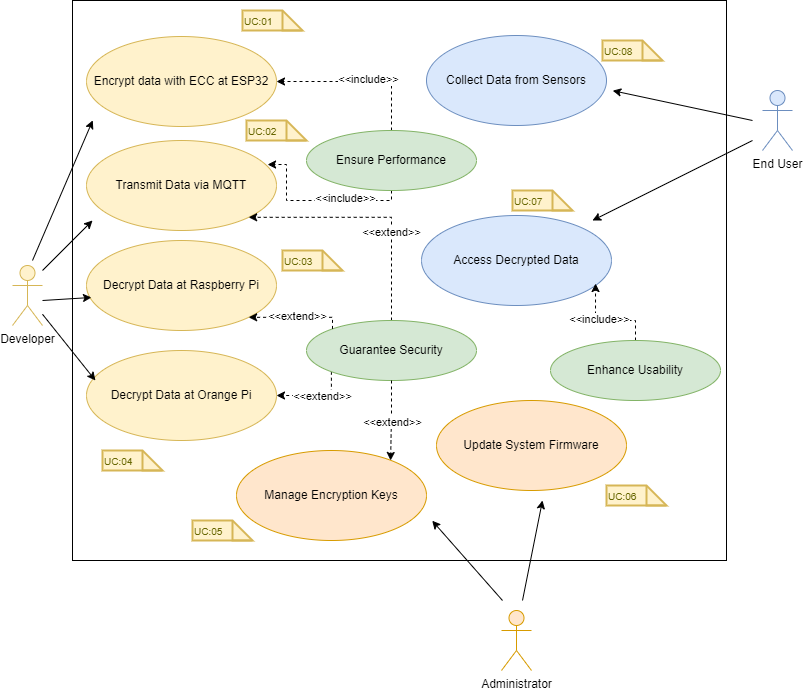

The diagram above was exported from draw.io. Its source (the exported page's mxGraphModel, read from the mxfile embedded in the PNG):
<mxGraphModel dx="1434" dy="780" grid="1" gridSize="10" guides="1" tooltips="1" connect="1" arrows="1" fold="1" page="1" pageScale="1" pageWidth="850" pageHeight="1100" math="0" shadow="0">
  <root>
    <mxCell id="0" />
    <mxCell id="1" parent="0" />
    <mxCell id="9izUi-IACNwl1R7_AE4t-33" value="" style="rounded=0;whiteSpace=wrap;html=1;" vertex="1" parent="1">
      <mxGeometry x="100" y="30" width="654" height="560" as="geometry" />
    </mxCell>
    <mxCell id="9izUi-IACNwl1R7_AE4t-2" value="Collect Data from Sensors" style="ellipse;whiteSpace=wrap;html=1;fillColor=#dae8fc;strokeColor=#6c8ebf;" vertex="1" parent="1">
      <mxGeometry x="454" y="65" width="180" height="90" as="geometry" />
    </mxCell>
    <mxCell id="9izUi-IACNwl1R7_AE4t-3" value="Access Decrypted Data" style="ellipse;whiteSpace=wrap;html=1;fillColor=#dae8fc;strokeColor=#6c8ebf;" vertex="1" parent="1">
      <mxGeometry x="449" y="245" width="190" height="90" as="geometry" />
    </mxCell>
    <mxCell id="9izUi-IACNwl1R7_AE4t-4" value="Decrypt Data at Orange Pi" style="ellipse;whiteSpace=wrap;html=1;fillColor=#fff2cc;strokeColor=#d6b656;" vertex="1" parent="1">
      <mxGeometry x="114" y="380" width="190" height="90" as="geometry" />
    </mxCell>
    <mxCell id="9izUi-IACNwl1R7_AE4t-6" value="Manage Encryption Keys" style="ellipse;whiteSpace=wrap;html=1;fillColor=#ffe6cc;strokeColor=#d79b00;" vertex="1" parent="1">
      <mxGeometry x="264" y="480" width="190" height="90" as="geometry" />
    </mxCell>
    <mxCell id="9izUi-IACNwl1R7_AE4t-7" value="Encrypt data with ECC at ESP32" style="ellipse;whiteSpace=wrap;html=1;fillColor=#fff2cc;strokeColor=#d6b656;" vertex="1" parent="1">
      <mxGeometry x="114" y="66" width="190" height="90" as="geometry" />
    </mxCell>
    <mxCell id="9izUi-IACNwl1R7_AE4t-8" value="Decrypt Data at Raspberry Pi" style="ellipse;whiteSpace=wrap;html=1;fillColor=#fff2cc;strokeColor=#d6b656;" vertex="1" parent="1">
      <mxGeometry x="114" y="270" width="190" height="90" as="geometry" />
    </mxCell>
    <mxCell id="9izUi-IACNwl1R7_AE4t-9" value="Transmit Data via MQTT" style="ellipse;whiteSpace=wrap;html=1;fillColor=#fff2cc;strokeColor=#d6b656;" vertex="1" parent="1">
      <mxGeometry x="114" y="170" width="190" height="90" as="geometry" />
    </mxCell>
    <mxCell id="9izUi-IACNwl1R7_AE4t-39" style="edgeStyle=orthogonalEdgeStyle;rounded=0;orthogonalLoop=1;jettySize=auto;html=1;exitX=0.5;exitY=0;exitDx=0;exitDy=0;entryX=1;entryY=0.5;entryDx=0;entryDy=0;dashed=1;" edge="1" parent="1" source="9izUi-IACNwl1R7_AE4t-10" target="9izUi-IACNwl1R7_AE4t-7">
      <mxGeometry relative="1" as="geometry" />
    </mxCell>
    <mxCell id="9izUi-IACNwl1R7_AE4t-40" value="&amp;lt;&amp;lt;include&amp;gt;&amp;gt;" style="edgeLabel;html=1;align=center;verticalAlign=middle;resizable=0;points=[];" vertex="1" connectable="0" parent="9izUi-IACNwl1R7_AE4t-39">
      <mxGeometry x="-0.1098" y="-3" relative="1" as="geometry">
        <mxPoint as="offset" />
      </mxGeometry>
    </mxCell>
    <mxCell id="9izUi-IACNwl1R7_AE4t-41" style="edgeStyle=orthogonalEdgeStyle;rounded=0;orthogonalLoop=1;jettySize=auto;html=1;exitX=0.5;exitY=1;exitDx=0;exitDy=0;entryX=0.953;entryY=0.267;entryDx=0;entryDy=0;dashed=1;entryPerimeter=0;" edge="1" parent="1" source="9izUi-IACNwl1R7_AE4t-10" target="9izUi-IACNwl1R7_AE4t-9">
      <mxGeometry relative="1" as="geometry">
        <Array as="points">
          <mxPoint x="419" y="230" />
          <mxPoint x="314" y="230" />
          <mxPoint x="314" y="194" />
        </Array>
      </mxGeometry>
    </mxCell>
    <mxCell id="9izUi-IACNwl1R7_AE4t-42" value="&amp;lt;&amp;lt;include&amp;gt;&amp;gt;" style="edgeLabel;html=1;align=center;verticalAlign=middle;resizable=0;points=[];" vertex="1" connectable="0" parent="9izUi-IACNwl1R7_AE4t-41">
      <mxGeometry x="-0.3303" y="-3" relative="1" as="geometry">
        <mxPoint as="offset" />
      </mxGeometry>
    </mxCell>
    <mxCell id="9izUi-IACNwl1R7_AE4t-10" value="Ensure Performance" style="ellipse;whiteSpace=wrap;html=1;fillColor=#d5e8d4;strokeColor=#82b366;" vertex="1" parent="1">
      <mxGeometry x="334" y="160" width="170" height="60" as="geometry" />
    </mxCell>
    <mxCell id="9izUi-IACNwl1R7_AE4t-36" style="edgeStyle=orthogonalEdgeStyle;rounded=0;orthogonalLoop=1;jettySize=auto;html=1;exitX=0;exitY=1;exitDx=0;exitDy=0;entryX=1;entryY=0.5;entryDx=0;entryDy=0;dashed=1;" edge="1" parent="1" source="9izUi-IACNwl1R7_AE4t-11" target="9izUi-IACNwl1R7_AE4t-4">
      <mxGeometry relative="1" as="geometry">
        <Array as="points">
          <mxPoint x="359" y="425" />
        </Array>
      </mxGeometry>
    </mxCell>
    <mxCell id="9izUi-IACNwl1R7_AE4t-37" value="&amp;lt;&amp;lt;extend&amp;gt;&amp;gt;" style="edgeLabel;html=1;align=center;verticalAlign=middle;resizable=0;points=[];" vertex="1" connectable="0" parent="9izUi-IACNwl1R7_AE4t-36">
      <mxGeometry x="-0.1692" relative="1" as="geometry">
        <mxPoint as="offset" />
      </mxGeometry>
    </mxCell>
    <mxCell id="9izUi-IACNwl1R7_AE4t-43" style="edgeStyle=orthogonalEdgeStyle;rounded=0;orthogonalLoop=1;jettySize=auto;html=1;exitX=0.5;exitY=0;exitDx=0;exitDy=0;entryX=1;entryY=1;entryDx=0;entryDy=0;dashed=1;" edge="1" parent="1" source="9izUi-IACNwl1R7_AE4t-11" target="9izUi-IACNwl1R7_AE4t-9">
      <mxGeometry relative="1" as="geometry">
        <Array as="points">
          <mxPoint x="419" y="247" />
        </Array>
      </mxGeometry>
    </mxCell>
    <mxCell id="9izUi-IACNwl1R7_AE4t-44" value="&amp;lt;&amp;lt;extend&amp;gt;&amp;gt;" style="edgeLabel;html=1;align=center;verticalAlign=middle;resizable=0;points=[];" vertex="1" connectable="0" parent="9izUi-IACNwl1R7_AE4t-43">
      <mxGeometry x="-0.2765" y="1" relative="1" as="geometry">
        <mxPoint as="offset" />
      </mxGeometry>
    </mxCell>
    <mxCell id="9izUi-IACNwl1R7_AE4t-11" value="Guarantee Security" style="ellipse;whiteSpace=wrap;html=1;fillColor=#d5e8d4;strokeColor=#82b366;" vertex="1" parent="1">
      <mxGeometry x="334" y="350" width="170" height="60" as="geometry" />
    </mxCell>
    <mxCell id="9izUi-IACNwl1R7_AE4t-30" style="edgeStyle=orthogonalEdgeStyle;rounded=0;orthogonalLoop=1;jettySize=auto;html=1;entryX=0.916;entryY=0.756;entryDx=0;entryDy=0;dashed=1;entryPerimeter=0;" edge="1" parent="1" source="9izUi-IACNwl1R7_AE4t-12" target="9izUi-IACNwl1R7_AE4t-3">
      <mxGeometry relative="1" as="geometry" />
    </mxCell>
    <mxCell id="9izUi-IACNwl1R7_AE4t-31" value="&amp;lt;&amp;lt;include&amp;gt;&amp;gt;" style="edgeLabel;html=1;align=center;verticalAlign=middle;resizable=0;points=[];" vertex="1" connectable="0" parent="9izUi-IACNwl1R7_AE4t-30">
      <mxGeometry x="0.2706" y="-3" relative="1" as="geometry">
        <mxPoint as="offset" />
      </mxGeometry>
    </mxCell>
    <mxCell id="9izUi-IACNwl1R7_AE4t-12" value="Enhance Usability" style="ellipse;whiteSpace=wrap;html=1;fillColor=#d5e8d4;strokeColor=#82b366;" vertex="1" parent="1">
      <mxGeometry x="578" y="370" width="170" height="60" as="geometry" />
    </mxCell>
    <mxCell id="9izUi-IACNwl1R7_AE4t-13" value="Update System Firmware" style="ellipse;whiteSpace=wrap;html=1;fillColor=#ffe6cc;strokeColor=#d79b00;" vertex="1" parent="1">
      <mxGeometry x="464" y="430" width="190" height="90" as="geometry" />
    </mxCell>
    <mxCell id="9izUi-IACNwl1R7_AE4t-14" value="End User" style="shape=umlActor;verticalLabelPosition=bottom;verticalAlign=top;html=1;outlineConnect=0;fillColor=#dae8fc;strokeColor=#6c8ebf;" vertex="1" parent="1">
      <mxGeometry x="790" y="120" width="30" height="60" as="geometry" />
    </mxCell>
    <mxCell id="9izUi-IACNwl1R7_AE4t-21" value="Developer" style="shape=umlActor;verticalLabelPosition=bottom;verticalAlign=top;html=1;outlineConnect=0;fillColor=#fff2cc;strokeColor=#d6b656;" vertex="1" parent="1">
      <mxGeometry x="40" y="295" width="30" height="60" as="geometry" />
    </mxCell>
    <mxCell id="9izUi-IACNwl1R7_AE4t-22" value="Administrator" style="shape=umlActor;verticalLabelPosition=bottom;verticalAlign=top;html=1;outlineConnect=0;fillColor=#ffe6cc;strokeColor=#d79b00;" vertex="1" parent="1">
      <mxGeometry x="529" y="640" width="30" height="60" as="geometry" />
    </mxCell>
    <mxCell id="9izUi-IACNwl1R7_AE4t-34" style="edgeStyle=orthogonalEdgeStyle;rounded=0;orthogonalLoop=1;jettySize=auto;html=1;entryX=1;entryY=1;entryDx=0;entryDy=0;dashed=1;" edge="1" parent="1" source="9izUi-IACNwl1R7_AE4t-11" target="9izUi-IACNwl1R7_AE4t-8">
      <mxGeometry relative="1" as="geometry">
        <Array as="points">
          <mxPoint x="360" y="347" />
        </Array>
      </mxGeometry>
    </mxCell>
    <mxCell id="9izUi-IACNwl1R7_AE4t-35" value="&amp;lt;&amp;lt;extend&amp;gt;&amp;gt;" style="edgeLabel;html=1;align=center;verticalAlign=middle;resizable=0;points=[];" vertex="1" connectable="0" parent="9izUi-IACNwl1R7_AE4t-34">
      <mxGeometry x="-0.0064" y="-1" relative="1" as="geometry">
        <mxPoint as="offset" />
      </mxGeometry>
    </mxCell>
    <mxCell id="9izUi-IACNwl1R7_AE4t-45" style="edgeStyle=orthogonalEdgeStyle;rounded=0;orthogonalLoop=1;jettySize=auto;html=1;exitX=0.5;exitY=1;exitDx=0;exitDy=0;entryX=0.811;entryY=0.111;entryDx=0;entryDy=0;entryPerimeter=0;dashed=1;" edge="1" parent="1" source="9izUi-IACNwl1R7_AE4t-11" target="9izUi-IACNwl1R7_AE4t-6">
      <mxGeometry relative="1" as="geometry" />
    </mxCell>
    <mxCell id="9izUi-IACNwl1R7_AE4t-46" value="&amp;lt;&amp;lt;extend&amp;gt;&amp;gt;" style="edgeLabel;html=1;align=center;verticalAlign=middle;resizable=0;points=[];" vertex="1" connectable="0" parent="9izUi-IACNwl1R7_AE4t-45">
      <mxGeometry x="0.036" y="1" relative="1" as="geometry">
        <mxPoint as="offset" />
      </mxGeometry>
    </mxCell>
    <mxCell id="9izUi-IACNwl1R7_AE4t-48" value="" style="endArrow=classic;html=1;rounded=0;" edge="1" parent="1">
      <mxGeometry width="50" height="50" relative="1" as="geometry">
        <mxPoint x="550" y="630" as="sourcePoint" />
        <mxPoint x="570" y="530" as="targetPoint" />
      </mxGeometry>
    </mxCell>
    <mxCell id="9izUi-IACNwl1R7_AE4t-49" value="" style="endArrow=classic;html=1;rounded=0;entryX=0.55;entryY=0.929;entryDx=0;entryDy=0;entryPerimeter=0;" edge="1" parent="1" target="9izUi-IACNwl1R7_AE4t-33">
      <mxGeometry width="50" height="50" relative="1" as="geometry">
        <mxPoint x="530" y="630" as="sourcePoint" />
        <mxPoint x="470" y="560" as="targetPoint" />
      </mxGeometry>
    </mxCell>
    <mxCell id="9izUi-IACNwl1R7_AE4t-50" value="" style="endArrow=classic;html=1;rounded=0;entryX=0.031;entryY=0.214;entryDx=0;entryDy=0;entryPerimeter=0;" edge="1" parent="1" target="9izUi-IACNwl1R7_AE4t-33">
      <mxGeometry width="50" height="50" relative="1" as="geometry">
        <mxPoint x="60" y="290" as="sourcePoint" />
        <mxPoint x="110" y="240" as="targetPoint" />
      </mxGeometry>
    </mxCell>
    <mxCell id="9izUi-IACNwl1R7_AE4t-51" value="" style="endArrow=classic;html=1;rounded=0;" edge="1" parent="1">
      <mxGeometry width="50" height="50" relative="1" as="geometry">
        <mxPoint x="70" y="300" as="sourcePoint" />
        <mxPoint x="120" y="250" as="targetPoint" />
      </mxGeometry>
    </mxCell>
    <mxCell id="9izUi-IACNwl1R7_AE4t-52" value="" style="endArrow=classic;html=1;rounded=0;entryX=0.026;entryY=0.633;entryDx=0;entryDy=0;entryPerimeter=0;" edge="1" parent="1" target="9izUi-IACNwl1R7_AE4t-8">
      <mxGeometry width="50" height="50" relative="1" as="geometry">
        <mxPoint x="70" y="330" as="sourcePoint" />
        <mxPoint x="120" y="280" as="targetPoint" />
      </mxGeometry>
    </mxCell>
    <mxCell id="9izUi-IACNwl1R7_AE4t-53" value="" style="endArrow=classic;html=1;rounded=0;entryX=0.047;entryY=0.333;entryDx=0;entryDy=0;entryPerimeter=0;" edge="1" parent="1" source="9izUi-IACNwl1R7_AE4t-21" target="9izUi-IACNwl1R7_AE4t-4">
      <mxGeometry width="50" height="50" relative="1" as="geometry">
        <mxPoint x="70" y="390" as="sourcePoint" />
        <mxPoint x="120" y="340" as="targetPoint" />
      </mxGeometry>
    </mxCell>
    <mxCell id="9izUi-IACNwl1R7_AE4t-54" value="" style="endArrow=classic;html=1;rounded=0;entryX=0.826;entryY=0.161;entryDx=0;entryDy=0;entryPerimeter=0;" edge="1" parent="1" target="9izUi-IACNwl1R7_AE4t-33">
      <mxGeometry width="50" height="50" relative="1" as="geometry">
        <mxPoint x="780" y="150" as="sourcePoint" />
        <mxPoint x="730" y="140" as="targetPoint" />
      </mxGeometry>
    </mxCell>
    <mxCell id="9izUi-IACNwl1R7_AE4t-55" value="" style="endArrow=classic;html=1;rounded=0;" edge="1" parent="1">
      <mxGeometry width="50" height="50" relative="1" as="geometry">
        <mxPoint x="780" y="170" as="sourcePoint" />
        <mxPoint x="620" y="250" as="targetPoint" />
      </mxGeometry>
    </mxCell>
    <mxCell id="9izUi-IACNwl1R7_AE4t-58" value="&lt;font style=&quot;font-size: 10px;&quot;&gt;UC:01&lt;/font&gt;" style="shape=note;strokeWidth=2;fontSize=14;size=20;whiteSpace=wrap;html=1;fillColor=#fff2cc;strokeColor=#d6b656;fontColor=#666600;align=left;" vertex="1" parent="1">
      <mxGeometry x="270" y="40" width="60" height="20" as="geometry" />
    </mxCell>
    <mxCell id="9izUi-IACNwl1R7_AE4t-60" value="&lt;font style=&quot;font-size: 10px;&quot;&gt;UC:02&lt;/font&gt;" style="shape=note;strokeWidth=2;fontSize=14;size=20;whiteSpace=wrap;html=1;fillColor=#fff2cc;strokeColor=#d6b656;fontColor=#666600;align=left;" vertex="1" parent="1">
      <mxGeometry x="274" y="150" width="60" height="20" as="geometry" />
    </mxCell>
    <mxCell id="9izUi-IACNwl1R7_AE4t-61" value="&lt;font style=&quot;font-size: 10px;&quot;&gt;UC:03&lt;/font&gt;" style="shape=note;strokeWidth=2;fontSize=14;size=20;whiteSpace=wrap;html=1;fillColor=#fff2cc;strokeColor=#d6b656;fontColor=#666600;align=left;" vertex="1" parent="1">
      <mxGeometry x="310" y="280" width="60" height="20" as="geometry" />
    </mxCell>
    <mxCell id="9izUi-IACNwl1R7_AE4t-62" value="&lt;font style=&quot;font-size: 10px;&quot;&gt;UC:04&lt;/font&gt;" style="shape=note;strokeWidth=2;fontSize=14;size=20;whiteSpace=wrap;html=1;fillColor=#fff2cc;strokeColor=#d6b656;fontColor=#666600;align=left;" vertex="1" parent="1">
      <mxGeometry x="130" y="480" width="60" height="20" as="geometry" />
    </mxCell>
    <mxCell id="9izUi-IACNwl1R7_AE4t-63" value="&lt;font style=&quot;font-size: 10px;&quot;&gt;UC:05&lt;/font&gt;" style="shape=note;strokeWidth=2;fontSize=14;size=20;whiteSpace=wrap;html=1;fillColor=#fff2cc;strokeColor=#d6b656;fontColor=#666600;align=left;" vertex="1" parent="1">
      <mxGeometry x="220" y="550" width="60" height="20" as="geometry" />
    </mxCell>
    <mxCell id="9izUi-IACNwl1R7_AE4t-64" value="&lt;font style=&quot;font-size: 10px;&quot;&gt;UC:06&lt;/font&gt;" style="shape=note;strokeWidth=2;fontSize=14;size=20;whiteSpace=wrap;html=1;fillColor=#fff2cc;strokeColor=#d6b656;fontColor=#666600;align=left;" vertex="1" parent="1">
      <mxGeometry x="634" y="515" width="60" height="20" as="geometry" />
    </mxCell>
    <mxCell id="9izUi-IACNwl1R7_AE4t-66" value="&lt;font style=&quot;font-size: 10px;&quot;&gt;UC:07&lt;/font&gt;" style="shape=note;strokeWidth=2;fontSize=14;size=20;whiteSpace=wrap;html=1;fillColor=#fff2cc;strokeColor=#d6b656;fontColor=#666600;align=left;" vertex="1" parent="1">
      <mxGeometry x="540" y="220" width="60" height="20" as="geometry" />
    </mxCell>
    <mxCell id="9izUi-IACNwl1R7_AE4t-67" value="&lt;font style=&quot;font-size: 10px;&quot;&gt;UC:08&lt;/font&gt;" style="shape=note;strokeWidth=2;fontSize=14;size=20;whiteSpace=wrap;html=1;fillColor=#fff2cc;strokeColor=#d6b656;fontColor=#666600;align=left;" vertex="1" parent="1">
      <mxGeometry x="630" y="70" width="60" height="20" as="geometry" />
    </mxCell>
  </root>
</mxGraphModel>